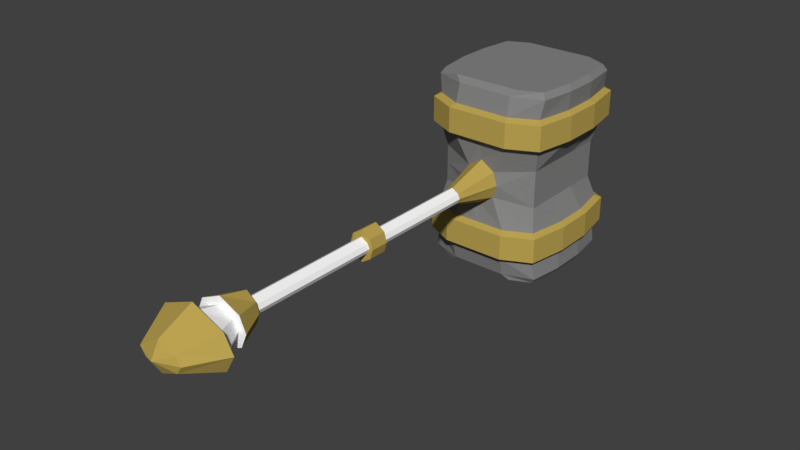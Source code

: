 # Source: Ancestral2hHammer00.blend  (saved by Blender 2.78.0; exported with 4.5.12 LTS)
import bpy
from mathutils import Matrix  # noqa: F401  (used for matrix-valued properties, if any)

bpy.ops.wm.read_factory_settings(use_empty=True)
scene = bpy.context.scene
scene.name = 'Scene'

# ---- collections
col_collection_1 = bpy.data.collections.new('Collection 1'); scene.collection.children.link(col_collection_1)

# ---- materials (node trees are filled in below, after node groups)
mat_hammer01 = bpy.data.materials.new('Hammer01')
mat_hammer01.alpha_threshold = 0.0
mat_hammer01.use_transparent_shadow = False
mat_hammer01.diffuse_color = (0.2423, 0.2423, 0.2423, 1.0)
mat_hammer01.roughness = 0.5
mat_hammer02 = bpy.data.materials.new('Hammer02')
mat_hammer02.alpha_threshold = 0.0
mat_hammer02.use_transparent_shadow = False
mat_hammer02.diffuse_color = (0.5144, 0.3771, 0.08709, 1.0)
mat_hammer02.roughness = 0.5
mat_hammer03 = bpy.data.materials.new('Hammer03')
mat_hammer03.alpha_threshold = 0.0
mat_hammer03.use_transparent_shadow = False
mat_hammer03.diffuse_color = (1.0, 1.0, 1.0, 1.0)
mat_hammer03.roughness = 0.5

# ---- material node trees

# ---- world
world_world = bpy.data.worlds.new('World'); scene.world = world_world
world_world.color = (0.05088, 0.05088, 0.05088)
world_world.use_sun_shadow = False
world_world.sun_shadow_jitter_overblur = 0.0
world_world.cycles.sampling_method = 'MANUAL'

# ---- meshes
me_cube_001 = bpy.data.meshes.new('Cube.001')
me_cube_001.from_pydata([(-0.1451, 0.6635, 0.257), (-0.1451, 0.929, 0.257), (-0.146, 0.9423, 0.1915), (0.146, 0.6502, 0.1915), (0.1451, 0.6635, 0.257), (0.1451, 0.929, 0.257), (0.146, 0.9423, 0.1915), (-0.146, 0.6502, 0.1915), (0.146, 0.6502, 0.1097), (-0.146, 0.9423, 0.1097), (0.146, 0.9423, 0.1097), (-0.146, 0.6502, 0.1097), (-0.1599, 0.6364, 0.1177), (-0.1599, 0.6364, 0.1836), (0.1599, 0.9561, 0.1177), (0.1599, 0.6364, 0.1177), (-0.1599, 0.9561, 0.1177), (0.1599, 0.9561, 0.1836), (0.1599, 0.6364, 0.1836), (-0.1599, 0.9561, 0.1836), (0.07583, 0.6158, 0.1097), (-0.07583, 0.6158, 0.1097), (-0.07583, 0.9767, 0.1097), (0.07583, 0.9767, 0.1097), (-0.08998, 0.6371, 0.257), (0.08998, 0.6371, 0.257), (0.08998, 0.9554, 0.257), (-0.08998, 0.9554, 0.257), (-0.07583, 0.9767, 0.1915), (0.07583, 0.9767, 0.1915), (0.07583, 0.6158, 0.1915), (-0.07583, 0.6158, 0.1915), (0.083, 0.5988, 0.1177), (-0.083, 0.5988, 0.1177), (-0.083, 0.9937, 0.1177), (0.083, 0.9937, 0.1177), (-0.083, 0.9937, 0.1836), (0.083, 0.9937, 0.1836), (0.083, 0.5988, 0.1836), (-0.083, 0.5988, 0.1836), (-0.1344, 0.9192, 0.0497), (0.1344, 0.6644, 0.0497), (-0.1344, 0.6644, 0.0497), (0.1344, 0.9192, 0.0497), (-0.03719, 0.6249, 0.03438), (0.03719, 0.6249, 0.03438), (0.03119, 0.9587, 0.03044), (-0.03119, 0.9587, 0.03044), (0.02164, 1.014, 0.0183), (-0.02164, 1.014, 0.0183), (0.0, 0.6158, 0.1097), (0.0, 0.9767, 0.1097), (0.0, 0.6371, 0.257), (0.0, 0.9554, 0.257), (0.0, 0.9767, 0.1915), (0.0, 0.6158, 0.1915), (0.0, 0.5988, 0.1177), (0.0, 0.9937, 0.1177), (0.0, 0.9937, 0.1836), (0.0, 0.5988, 0.1836), (0.0, 0.9587, 0.04164), (0.0, 0.6249, 0.05827), (0.0, 1.014, 0.02664), (0.007619, 1.03, 0.00808), (-0.007619, 1.03, 0.00808), (0.0, 1.03, 0.008749), (-0.1546, 0.6549, 0.241), (-0.1546, 0.9376, 0.241), (0.1546, 0.9376, 0.241), (0.1546, 0.6549, 0.241), (0.07341, 0.6267, 0.241), (-0.07341, 0.9658, 0.241), (-0.07341, 0.6267, 0.241), (0.0, 0.6267, 0.241), (0.07341, 0.9658, 0.241), (0.0, 0.9658, 0.241), (0.01772, 0.1776, 0.01158), (0.0, 0.5079, 0.02296), (0.0, 0.1776, 0.02296), (0.0, -0.1662, 0.02296), (0.0, -0.2362, 0.04177), (0.03719, -0.2362, 0.02465), (0.01772, -0.1662, 0.01158), (0.0, 0.226, 0.02296), (0.01772, 0.5079, 0.01158), (-0.03719, -0.2362, 0.02465), (-0.01772, -0.1662, 0.01158), (-0.01772, 0.5079, 0.01158), (0.0, -0.3035, 0.05743), (0.06808, -0.3035, 0.03451), (-0.06808, -0.3035, 0.03451), (-0.1678, 0.7491, 0.241), (-0.1678, 0.8434, 0.241), (0.1628, 0.8449, 0.1097), (0.1628, 0.7476, 0.1097), (0.1678, 0.8434, 0.241), (0.1678, 0.7491, 0.241), (-0.1628, 0.8449, 0.1097), (-0.1628, 0.7476, 0.1097), (-0.1628, 0.8449, 0.1915), (-0.1628, 0.7476, 0.1915), (0.1628, 0.8449, 0.1915), (0.1628, 0.7476, 0.1915), (0.1782, 0.8495, 0.1177), (0.1782, 0.743, 0.1177), (-0.1782, 0.8495, 0.1177), (-0.1782, 0.743, 0.1177), (-0.1782, 0.8495, 0.1836), (-0.1782, 0.743, 0.1836), (0.1782, 0.8495, 0.1836), (0.1782, 0.743, 0.1836), (0.08998, 0.8493, 0.257), (0.08998, 0.7432, 0.257), (-0.08998, 0.8493, 0.257), (-0.08998, 0.7432, 0.257), (-0.1344, 0.8343, 0.0497), (-0.1344, 0.7493, 0.0497), (0.1344, 0.8343, 0.0497), (0.1344, 0.7493, 0.0497), (0.0, 0.8493, 0.257), (0.0, 0.7432, 0.257), (-0.1575, 0.752, 0.257), (-0.1575, 0.8405, 0.257), (0.1575, 0.8405, 0.257), (0.1575, 0.752, 0.257), (0.01772, 0.226, 0.01158), (-0.01772, 0.1776, 0.01158), (-0.01772, 0.226, 0.01158), (0.0, 0.226, 0.04074), (0.0, 0.1776, 0.04074), (0.02486, 0.1776, 0.02477), (0.02486, 0.226, 0.02477), (-0.02486, 0.1776, 0.02477), (-0.02486, 0.226, 0.02477), (0.0, -0.1662, 0.04297), (0.0, -0.2362, 0.0613), (0.05359, -0.2362, 0.03663), (0.02554, -0.1662, 0.02383), (-0.05359, -0.2362, 0.03663), (-0.02554, -0.1662, 0.02383), (0.0, -0.3035, 0.07881), (0.0, -0.3897, 0.03872), (-0.0458, -0.3897, 0.02005), (0.0458, -0.3897, 0.02005), (0.08384, -0.3035, 0.04465), (-0.08384, -0.3035, 0.04465), (-0.1451, 0.6635, -0.257), (-0.1451, 0.929, -0.257), (-0.146, 0.9423, -0.1915), (0.146, 0.6502, -0.1915), (0.1451, 0.6635, -0.257), (0.1451, 0.929, -0.257), (0.146, 0.9423, -0.1915), (-0.146, 0.6502, -0.1915), (-0.1344, 0.6644, -2.904e-08), (-0.1344, 0.9192, -4.018e-08), (0.146, 0.6502, -0.1097), (-0.146, 0.9423, -0.1097), (0.146, 0.9423, -0.1097), (0.1344, 0.9192, -4.018e-08), (0.1344, 0.6644, -2.904e-08), (-0.146, 0.6502, -0.1097), (-0.1599, 0.6364, -0.1177), (-0.1599, 0.6364, -0.1836), (0.1599, 0.9561, -0.1177), (0.1599, 0.6364, -0.1177), (-0.1599, 0.9561, -0.1177), (0.1599, 0.9561, -0.1836), (0.1599, 0.6364, -0.1836), (-0.1599, 0.9561, -0.1836), (0.07583, 0.6158, -0.1097), (-0.07583, 0.6158, -0.1097), (-0.07583, 0.9767, -0.1097), (0.07583, 0.9767, -0.1097), (-0.08998, 0.6371, -0.257), (0.08998, 0.6371, -0.257), (0.08998, 0.9554, -0.257), (-0.08998, 0.9554, -0.257), (-0.0387, 0.9587, -4.191e-08), (0.0387, 0.9587, -4.191e-08), (0.04832, 0.6249, -2.731e-08), (-0.04832, 0.6249, -2.731e-08), (-0.07583, 0.9767, -0.1915), (0.07583, 0.9767, -0.1915), (0.07583, 0.6158, -0.1915), (-0.07583, 0.6158, -0.1915), (0.083, 0.5988, -0.1177), (-0.083, 0.5988, -0.1177), (-0.083, 0.9937, -0.1177), (0.083, 0.9937, -0.1177), (-0.083, 0.9937, -0.1836), (0.083, 0.9937, -0.1836), (0.083, 0.5988, -0.1836), (-0.083, 0.5988, -0.1836), (-0.1344, 0.9192, -0.0497), (0.1344, 0.6644, -0.0497), (-0.1344, 0.6644, -0.0497), (0.1344, 0.9192, -0.0497), (-0.03719, 0.6249, -0.03438), (0.03719, 0.6249, -0.03438), (0.03119, 0.9587, -0.03044), (-0.03119, 0.9587, -0.03044), (-0.02685, 1.014, -4.433e-08), (0.02685, 1.014, -4.433e-08), (0.02164, 1.014, -0.0183), (-0.02164, 1.014, -0.0183), (0.0, 0.6158, -0.1097), (0.0, 0.9767, -0.1097), (0.0, 0.6371, -0.257), (0.0, 0.9554, -0.257), (0.0, 0.9423, -4.119e-08), (0.04832, -0.2362, 1.032e-08), (0.0, 0.9767, -0.1915), (0.0, 0.6158, -0.1915), (0.0, 0.5988, -0.1177), (0.0, 0.9937, -0.1177), (0.0, 0.9937, -0.1836), (0.0, 0.5988, -0.1836), (0.0, 0.9587, -0.04164), (0.0, 0.6249, -0.05827), (0.0, 0.9909, -4.331e-08), (0.0, 1.014, -0.02664), (0.0, 1.033, -4.516e-08), (0.009453, 1.03, -4.502e-08), (0.007619, 1.03, -0.00808), (-0.009453, 1.03, -4.502e-08), (-0.007619, 1.03, -0.00808), (0.0, 1.03, -0.008749), (-0.1546, 0.6549, -0.241), (-0.1546, 0.9376, -0.241), (0.1546, 0.9376, -0.241), (0.1546, 0.6549, -0.241), (0.07341, 0.6267, -0.241), (-0.07341, 0.9658, -0.241), (-0.07341, 0.6267, -0.241), (0.0, 0.6267, -0.241), (0.07341, 0.9658, -0.241), (0.0, 0.9658, -0.241), (0.02302, -0.1662, 7.266e-09), (0.01772, 0.1776, -0.01158), (0.02302, 0.5079, -2.22e-08), (0.0, 0.5079, -0.02296), (0.0, 0.1776, -0.02296), (0.0, -0.1662, -0.02296), (0.0, -0.2362, -0.04177), (0.03719, -0.2362, -0.02465), (0.01772, -0.1662, -0.01158), (0.0, 0.226, -0.02296), (0.01772, 0.5079, -0.01158), (-0.02302, 0.5079, -2.22e-08), (0.02302, 0.226, -9.881e-09), (-0.02302, -0.1662, 7.266e-09), (-0.04832, -0.2362, 1.032e-08), (-0.03719, -0.2362, -0.02465), (-0.01772, -0.1662, -0.01158), (0.02302, 0.1776, -7.764e-09), (-0.01772, 0.5079, -0.01158), (0.08844, -0.3035, 1.327e-08), (0.0, -0.3035, -0.05743), (-0.08844, -0.3035, 1.327e-08), (0.06808, -0.3035, -0.03451), (-0.06808, -0.3035, -0.03451), (-0.1678, 0.7491, -0.241), (-0.1678, 0.8434, -0.241), (0.1628, 0.8449, -0.1097), (0.1628, 0.7476, -0.1097), (0.1678, 0.8434, -0.241), (0.1678, 0.7491, -0.241), (-0.1628, 0.8449, -0.1097), (-0.1628, 0.7476, -0.1097), (0.1344, 0.8343, -3.647e-08), (0.1344, 0.7493, -3.276e-08), (-0.1344, 0.8343, -3.647e-08), (-0.1344, 0.7493, -3.276e-08), (-0.1628, 0.8449, -0.1915), (-0.1628, 0.7476, -0.1915), (0.1628, 0.8449, -0.1915), (0.1628, 0.7476, -0.1915), (0.1782, 0.8495, -0.1177), (0.1782, 0.743, -0.1177), (-0.1782, 0.8495, -0.1177), (-0.1782, 0.743, -0.1177), (-0.1782, 0.8495, -0.1836), (-0.1782, 0.743, -0.1836), (0.1782, 0.8495, -0.1836), (0.1782, 0.743, -0.1836), (0.08998, 0.8493, -0.257), (0.08998, 0.7432, -0.257), (-0.08998, 0.8493, -0.257), (-0.08998, 0.7432, -0.257), (-0.1344, 0.8343, -0.0497), (-0.1344, 0.7493, -0.0497), (0.1344, 0.8343, -0.0497), (0.1344, 0.7493, -0.0497), (0.0, 0.8493, -0.257), (0.0, 0.7432, -0.257), (-0.1575, 0.752, -0.257), (-0.1575, 0.8405, -0.257), (0.1575, 0.8405, -0.257), (0.1575, 0.752, -0.257), (0.01772, 0.226, -0.01158), (-0.02302, 0.226, -9.881e-09), (-0.02302, 0.1776, -7.764e-09), (-0.01772, 0.1776, -0.01158), (-0.01772, 0.226, -0.01158), (0.0, 0.226, -0.04074), (0.0, 0.1776, -0.04074), (0.03229, 0.1776, -7.764e-09), (0.03229, 0.226, -9.881e-09), (-0.03229, 0.226, -9.881e-09), (-0.03229, 0.1776, -7.764e-09), (0.02486, 0.1776, -0.02477), (0.02486, 0.226, -0.02477), (-0.02486, 0.1776, -0.02477), (-0.02486, 0.226, -0.02477), (0.06962, -0.2362, 1.032e-08), (0.03317, -0.1662, 7.266e-09), (0.0, -0.1662, -0.04297), (0.0, -0.2362, -0.0613), (0.05359, -0.2362, -0.03663), (0.02554, -0.1662, -0.02383), (-0.03317, -0.1662, 7.266e-09), (-0.06962, -0.2362, 1.032e-08), (-0.05359, -0.2362, -0.03663), (-0.02554, -0.1662, -0.02383), (0.0, -0.3035, -0.07881), (0.0, -0.3897, -0.03872), (0.0, -0.412, 1.801e-08), (-0.0595, -0.3897, 1.703e-08), (-0.0458, -0.3897, -0.02005), (0.0595, -0.3897, 1.703e-08), (0.0458, -0.3897, -0.02005), (-0.1089, -0.3035, 1.327e-08), (0.1089, -0.3035, 1.327e-08), (0.08384, -0.3035, -0.04465), (-0.08384, -0.3035, -0.04465)], [], [(117, 43, 10, 93), (92, 67, 2, 99), (101, 6, 68, 95), (113, 27, 1, 122), (30, 3, 69, 70), (28, 2, 67, 71), (47, 40, 9, 22), (45, 41, 8, 20), (98, 11, 12, 106), (115, 40, 155, 272), (31, 7, 13, 39), (20, 8, 15, 32), (29, 6, 17, 37), (107, 19, 16, 105), (34, 16, 19, 36), (32, 15, 18, 38), (103, 14, 17, 109), (99, 2, 19, 107), (22, 9, 16, 34), (102, 3, 18, 110), (93, 10, 14, 103), (10, 23, 35, 14), (51, 22, 34, 57), (12, 33, 39, 13), (56, 32, 38, 59), (14, 35, 37, 17), (57, 34, 36, 58), (2, 28, 36, 19), (54, 29, 37, 58), (11, 21, 33, 12), (50, 20, 32, 56), (3, 30, 38, 18), (55, 31, 39, 59), (42, 44, 21, 11), (61, 45, 20, 50), (43, 46, 23, 10), (60, 47, 22, 51), (6, 29, 74, 68), (54, 28, 71, 75), (7, 31, 72, 66), (55, 30, 70, 73), (123, 5, 26, 111), (119, 53, 27, 113), (159, 179, 46, 43), (154, 181, 44, 42), (97, 9, 40, 115), (180, 160, 41, 45), (178, 155, 40, 47), (270, 159, 43, 117), (178, 47, 49, 202), (60, 46, 48, 62), (46, 179, 203, 48), (47, 60, 62, 49), (202, 49, 64, 225), (111, 26, 53, 119), (31, 55, 73, 72), (29, 54, 75, 74), (46, 60, 51, 23), (44, 61, 50, 21), (30, 55, 59, 38), (21, 50, 56, 33), (28, 54, 58, 36), (35, 57, 58, 37), (33, 56, 59, 39), (23, 51, 57, 35), (222, 225, 64, 65), (223, 222, 65, 63), (62, 48, 63, 65), (49, 62, 65, 64), (48, 203, 223, 63), (122, 1, 67, 92), (124, 4, 69, 96), (4, 25, 70, 69), (1, 27, 71, 67), (24, 0, 66, 72), (25, 52, 73, 70), (26, 5, 68, 74), (27, 53, 75, 71), (52, 24, 72, 73), (53, 26, 74, 75), (89, 88, 140, 144), (257, 89, 144, 333), (90, 259, 332, 145), (88, 90, 145, 140), (61, 44, 87, 77), (125, 250, 240, 84), (77, 83, 125, 84), (85, 80, 135, 138), (180, 45, 84, 240), (78, 79, 82, 76), (76, 255, 307, 130), (86, 251, 321, 139), (45, 61, 77, 84), (302, 251, 86, 126), (249, 301, 127, 87), (81, 211, 315, 136), (44, 181, 249, 87), (86, 79, 78, 126), (127, 301, 309, 133), (82, 79, 134, 137), (80, 85, 90, 88), (211, 81, 89, 257), (81, 80, 88, 89), (85, 252, 259, 90), (5, 123, 95, 68), (123, 124, 96, 95), (0, 121, 91, 66), (121, 122, 92, 91), (25, 112, 120, 52), (112, 111, 119, 120), (160, 271, 118, 41), (271, 270, 117, 118), (11, 98, 116, 42), (98, 97, 115, 116), (52, 120, 114, 24), (120, 119, 113, 114), (4, 124, 112, 25), (124, 123, 111, 112), (8, 94, 104, 15), (94, 93, 103, 104), (6, 101, 109, 17), (101, 102, 110, 109), (7, 100, 108, 13), (100, 99, 107, 108), (15, 104, 110, 18), (104, 103, 109, 110), (13, 108, 106, 12), (108, 107, 105, 106), (42, 116, 273, 154), (116, 115, 272, 273), (9, 97, 105, 16), (97, 98, 106, 105), (24, 114, 121, 0), (114, 113, 122, 121), (3, 102, 96, 69), (102, 101, 95, 96), (66, 91, 100, 7), (91, 92, 99, 100), (41, 118, 94, 8), (118, 117, 93, 94), (127, 83, 77, 87), (78, 76, 130, 129), (82, 238, 255, 76), (83, 127, 133, 128), (309, 310, 132, 133), (132, 129, 128, 133), (128, 129, 130, 131), (130, 307, 308, 131), (302, 126, 132, 310), (126, 78, 129, 132), (250, 125, 131, 308), (125, 83, 128, 131), (134, 139, 138, 135), (316, 137, 136, 315), (137, 134, 135, 136), (139, 321, 322, 138), (80, 81, 136, 135), (252, 85, 138, 322), (238, 82, 137, 316), (79, 86, 139, 134), (145, 332, 328, 142), (144, 140, 141, 143), (327, 330, 143, 141), (328, 327, 141, 142), (333, 144, 143, 330), (140, 145, 142, 141), (292, 264, 158, 197), (263, 274, 148, 229), (276, 266, 230, 152), (288, 297, 147, 177), (184, 232, 231, 149), (182, 233, 229, 148), (201, 172, 157, 194), (199, 170, 156, 195), (269, 281, 162, 161), (290, 272, 155, 194), (185, 193, 163, 153), (170, 186, 165, 156), (183, 191, 167, 152), (282, 280, 166, 169), (188, 190, 169, 166), (186, 192, 168, 165), (278, 284, 167, 164), (274, 282, 169, 148), (172, 188, 166, 157), (277, 285, 168, 149), (264, 278, 164, 158), (158, 164, 189, 173), (207, 215, 188, 172), (162, 163, 193, 187), (214, 217, 192, 186), (164, 167, 191, 189), (215, 216, 190, 188), (148, 169, 190, 182), (212, 216, 191, 183), (161, 162, 187, 171), (206, 214, 186, 170), (149, 168, 192, 184), (213, 217, 193, 185), (196, 161, 171, 198), (219, 206, 170, 199), (197, 158, 173, 200), (218, 207, 172, 201), (152, 230, 236, 183), (212, 237, 233, 182), (153, 228, 234, 185), (213, 235, 232, 184), (298, 286, 176, 151), (294, 288, 177, 209), (210, 220, 202, 178), (159, 197, 200, 179), (154, 196, 198, 181), (268, 290, 194, 157), (180, 199, 195, 160), (178, 201, 194, 155), (270, 292, 197, 159), (220, 222, 225, 202), (178, 202, 205, 201), (218, 221, 204, 200), (200, 204, 203, 179), (201, 205, 221, 218), (202, 225, 226, 205), (179, 203, 220, 210), (286, 294, 209, 176), (185, 234, 235, 213), (183, 236, 237, 212), (200, 173, 207, 218), (198, 171, 206, 219), (184, 192, 217, 213), (171, 187, 214, 206), (182, 190, 216, 212), (189, 191, 216, 215), (187, 193, 217, 214), (173, 189, 215, 207), (222, 227, 226, 225), (223, 224, 227, 222), (203, 223, 222, 220), (221, 227, 224, 204), (205, 226, 227, 221), (204, 224, 223, 203), (297, 263, 229, 147), (299, 267, 231, 150), (150, 231, 232, 175), (147, 229, 233, 177), (174, 234, 228, 146), (175, 232, 235, 208), (176, 236, 230, 151), (177, 233, 237, 209), (208, 235, 234, 174), (209, 237, 236, 176), (260, 334, 325, 258), (257, 333, 334, 260), (261, 335, 332, 259), (258, 325, 335, 261), (219, 241, 256, 198), (300, 248, 240, 250), (241, 248, 300, 247), (253, 323, 318, 244), (180, 240, 248, 199), (242, 239, 246, 243), (239, 311, 307, 255), (254, 324, 321, 251), (199, 248, 241, 219), (302, 303, 254, 251), (249, 256, 304, 301), (245, 319, 315, 211), (198, 256, 249, 181), (254, 303, 242, 243), (304, 314, 309, 301), (246, 320, 317, 243), (244, 258, 261, 253), (211, 257, 260, 245), (245, 260, 258, 244), (253, 261, 259, 252), (151, 230, 266, 298), (298, 266, 267, 299), (146, 228, 262, 296), (296, 262, 263, 297), (175, 208, 295, 287), (287, 295, 294, 286), (160, 195, 293, 271), (271, 293, 292, 270), (161, 196, 291, 269), (269, 291, 290, 268), (208, 174, 289, 295), (295, 289, 288, 294), (150, 175, 287, 299), (299, 287, 286, 298), (156, 165, 279, 265), (265, 279, 278, 264), (152, 167, 284, 276), (276, 284, 285, 277), (153, 163, 283, 275), (275, 283, 282, 274), (165, 168, 285, 279), (279, 285, 284, 278), (163, 162, 281, 283), (283, 281, 280, 282), (196, 154, 273, 291), (291, 273, 272, 290), (157, 166, 280, 268), (268, 280, 281, 269), (174, 146, 296, 289), (289, 296, 297, 288), (149, 231, 267, 277), (277, 267, 266, 276), (228, 153, 275, 262), (262, 275, 274, 263), (195, 156, 265, 293), (293, 265, 264, 292), (304, 256, 241, 247), (242, 306, 311, 239), (246, 239, 255, 238), (247, 305, 314, 304), (309, 314, 313, 310), (313, 314, 305, 306), (305, 312, 311, 306), (311, 312, 308, 307), (302, 310, 313, 303), (303, 313, 306, 242), (250, 308, 312, 300), (300, 312, 305, 247), (317, 318, 323, 324), (316, 315, 319, 320), (320, 319, 318, 317), (324, 323, 322, 321), (244, 318, 319, 245), (252, 322, 323, 253), (238, 316, 320, 246), (243, 317, 324, 254), (335, 329, 328, 332), (334, 331, 326, 325), (327, 326, 331, 330), (328, 329, 326, 327), (333, 330, 331, 334), (325, 326, 329, 335)])
me_cube_001.polygons.foreach_set('material_index', [0, 0, 0, 0, 0, 0, 0, 0, 1, 0, 1, 1, 1, 1, 1, 1, 1, 1, 1, 1, 1, 1, 1, 1, 1, 1, 1, 1, 1, 1, 1, 1, 1, 0, 0, 0, 0, 0, 0, 0, 0, 0, 0, 0, 0, 0, 0, 0, 0, 2, 2, 2, 2, 1, 0, 0, 0, 0, 0, 1, 1, 1, 1, 1, 1, 1, 1, 1, 1, 1, 0, 0, 0, 0, 0, 0, 0, 0, 0, 0, 1, 1, 1, 1, 1, 2, 2, 2, 1, 2, 1, 1, 1, 2, 2, 2, 1, 2, 1, 1, 2, 2, 2, 2, 0, 0, 0, 0, 0, 0, 0, 0, 0, 0, 0, 0, 0, 0, 1, 1, 1, 1, 1, 1, 1, 1, 1, 1, 0, 0, 1, 1, 0, 0, 0, 0, 0, 0, 0, 0, 2, 1, 2, 1, 1, 1, 1, 1, 1, 1, 1, 1, 1, 1, 1, 1, 2, 2, 1, 1, 1, 1, 1, 1, 1, 1, 0, 0, 0, 0, 0, 0, 0, 0, 1, 0, 1, 1, 1, 1, 1, 1, 1, 1, 1, 1, 1, 1, 1, 1, 1, 1, 1, 1, 1, 1, 1, 1, 1, 0, 0, 0, 0, 0, 0, 0, 0, 0, 0, 2, 0, 0, 0, 0, 0, 0, 1, 2, 2, 2, 2, 1, 2, 0, 0, 0, 0, 0, 1, 1, 1, 1, 1, 1, 1, 1, 1, 1, 1, 1, 0, 0, 0, 0, 0, 0, 0, 0, 0, 0, 1, 1, 1, 1, 1, 2, 2, 2, 1, 2, 1, 1, 1, 2, 2, 2, 1, 2, 1, 1, 2, 2, 2, 2, 0, 0, 0, 0, 0, 0, 0, 0, 0, 0, 0, 0, 0, 0, 1, 1, 1, 1, 1, 1, 1, 1, 1, 1, 0, 0, 1, 1, 0, 0, 0, 0, 0, 0, 0, 0, 2, 1, 2, 1, 1, 1, 1, 1, 1, 1, 1, 1, 1, 1, 1, 1, 2, 2, 1, 1, 1, 1, 1, 1, 1, 1])
me_cube_001.materials.append(mat_hammer01)
me_cube_001.materials.append(mat_hammer02)
me_cube_001.materials.append(mat_hammer03)
me_cube_001.use_remesh_preserve_volume = False
me_cube_001.use_remesh_preserve_attributes = False
me_cube_001.use_mirror_vertex_groups = False
me_cube_001.update()

# ---- objects
ob_cube = bpy.data.objects.new('Cube', me_cube_001)

# ---- transforms, parenting, visibility, modifiers, constraints
ob_cube.location = (0.0, 0.0, 0.0)
ob_cube.lineart.crease_threshold = 0.0

# ---- collection membership
col_collection_1.objects.link(ob_cube)

# ---- scene / render settings (as saved in the file)
scene.frame_start = 1; scene.frame_end = 250; scene.frame_set(1)
scene.render.engine = 'BLENDER_EEVEE_NEXT'
scene.render.resolution_percentage = 50
scene.render.dither_intensity = 0.0
scene.cycles.use_denoising = False
scene.cycles.samples = 128
scene.cycles.sampling_pattern = 'TABULATED_SOBOL'
scene.cycles.light_sampling_threshold = 0.0
scene.cycles.use_adaptive_sampling = False
scene.cycles.use_light_tree = False
scene.cycles.blur_glossy = 0.0
scene.cycles.sample_clamp_indirect = 0.0
scene.view_settings.view_transform = 'Standard'
bpy.context.view_layer.update()

# ---- added for rendering (the .blend has no active camera and no usable light): camera, sun
cam_auto = bpy.data.cameras.new('AutoCamera')
cam_auto.lens = 50.0
cam_auto.sensor_width = 36.0
cam_auto.clip_end = 1000.0
ob_auto_camera = bpy.data.objects.new('AutoCamera', cam_auto)
scene.collection.objects.link(ob_auto_camera)
ob_auto_camera.location = (1.45688, -1.43772, 1.1655)
ob_auto_camera.rotation_euler = (1.09748, -7.21219e-08, 0.694738)
scene.camera = ob_auto_camera
light_auto_sun = bpy.data.lights.new('AutoSun', 'SUN')
light_auto_sun.energy = 3.0
light_auto_sun.angle = 0.0523599
ob_auto_sun = bpy.data.objects.new('AutoSun', light_auto_sun)
scene.collection.objects.link(ob_auto_sun)
ob_auto_sun.rotation_euler = (0.872665, 0.174533, 0.523599)
bpy.context.view_layer.update()
